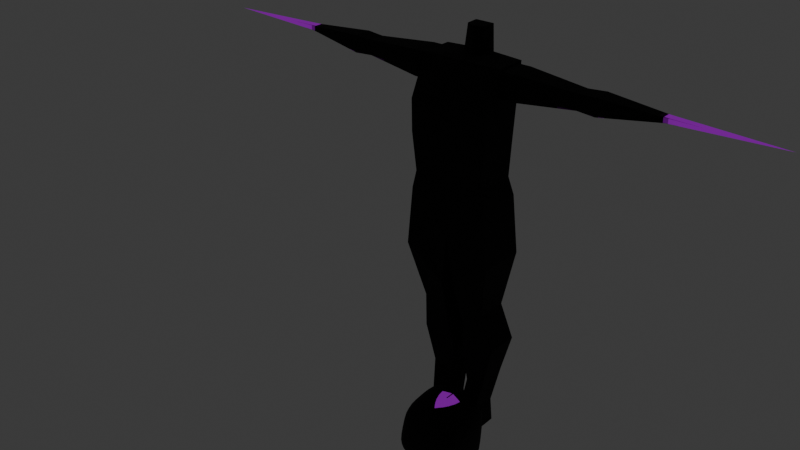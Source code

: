# Source: melee_enemy.blend  (saved by Blender 4.2.66; exported with 4.5.12 LTS)
import bpy
from mathutils import Matrix  # noqa: F401  (used for matrix-valued properties, if any)

bpy.ops.wm.read_factory_settings(use_empty=True)
scene = bpy.context.scene
scene.name = 'Scene'

# ---- collections
col_collection = bpy.data.collections.new('Collection'); scene.collection.children.link(col_collection)

# ---- images (referenced by path relative to the original .blend; pixels are not part of the script)
import os
ASSET_DIR = os.environ.get("B2B_ASSET_DIR", "")  # directory of the original .blend (textures are referenced by path, not embedded)
HERE = os.path.dirname(os.path.abspath(__file__))  # packed textures are extracted next to this script under _unpacked/

def load_image(name, relpath, width, height, colorspace="sRGB"):
    """Load a texture the original file referenced (path relative to the .blend, or extracted next to this script)."""
    p = next((c for c in (os.path.join(HERE, relpath), os.path.join(ASSET_DIR, relpath)) if relpath and os.path.exists(c)), "")
    if p:
        img = bpy.data.images.load(p, check_existing=True)
        img.name = name
    else:  # same state as the original file: an image datablock whose file is absent (Cycles renders it pink)
        img = bpy.data.images.new(name, width, height)
        img.source = "FILE"
        img.filepath = "//" + (relpath or name)
    img.colorspace_settings.name = colorspace
    return img
img_humanoid_enemt = load_image('humanoid enemt', '_unpacked/humanoid_enemt.b9f6e501.png', 64, 64, 'sRGB')

# ---- materials (node trees are filled in below, after node groups)
mat_charter = bpy.data.materials.new('charter')

# ---- material node trees
mat_charter.use_nodes = True; mat_charter.node_tree.nodes.clear()
_N = mat_charter.node_tree.nodes; _L = mat_charter.node_tree.links
n0 = _N.new('ShaderNodeBsdfPrincipled'); n0.name = 'Principled BSDF'; n0.location = (10, 300)
n0.inputs[2].default_value = 1.0
n0.inputs[28].default_value = 1.0
n1 = _N.new('ShaderNodeOutputMaterial'); n1.name = 'Material Output'; n1.location = (300, 300)
n2 = _N.new('ShaderNodeTexImage'); n2.name = 'Image Texture'; n2.location = (-373, 150)
n2.image = img_humanoid_enemt
n2.interpolation = 'Closest'
_L.new(n0.outputs[0], n1.inputs[0])
_L.new(n2.outputs[0], n0.inputs[0])
_L.new(n2.outputs[0], n0.inputs[27])
n1.is_active_output = True

# ---- world
world_world = bpy.data.worlds.new('World'); scene.world = world_world
world_world.use_nodes = True; world_world.node_tree.nodes.clear()
_N = world_world.node_tree.nodes; _L = world_world.node_tree.links
n0 = _N.new('ShaderNodeOutputWorld'); n0.name = 'World Output'; n0.location = (300, 300)
n1 = _N.new('ShaderNodeBackground'); n1.name = 'Background'; n1.location = (10, 300)
n1.inputs[0].default_value = (0.05088, 0.05088, 0.05088, 1.0)
_L.new(n1.outputs[0], n0.inputs[0])
n0.is_active_output = True
world_world.color = (0.05088, 0.05088, 0.05088)
world_world.sun_shadow_jitter_overblur = 0.0

# ---- meshes
me_charter_body = bpy.data.meshes.new('charter_body')
me_charter_body.from_pydata([(0.0, -0.07951, 1.359), (0.0, -0.002122, 1.669), (0.0, 0.1064, 1.359), (0.0, 0.142, 1.676), (0.1755, -0.07951, 1.359), (0.1755, -0.002122, 1.669), (0.1755, 0.1064, 1.359), (0.1755, 0.142, 1.669), (0.0, 0.1163, 1.191), (0.0, -0.07076, 1.191), (0.159, 0.1163, 1.191), (0.159, -0.07076, 1.191), (0.0, 0.1525, 0.9395), (0.0, -0.07455, 0.9395), (0.1781, 0.1312, 1.112), (0.1781, -0.07076, 1.112), (0.0303, 0.1383, 0.7132), (0.0303, -0.05777, 0.7132), (0.1988, 0.143, 0.8525), (0.1988, -0.07455, 0.8525), (0.04266, 0.1448, 0.5099), (0.04266, -0.000494, 0.5099), (0.1467, 0.1273, 0.5943), (0.1467, -0.01321, 0.5943), (0.02345, 0.1787, 0.3582), (0.02345, 0.02971, 0.3582), (0.1765, 0.1787, 0.4108), (0.1765, 0.02971, 0.4108), (0.04348, 0.1668, 0.2085), (0.04348, 0.04163, 0.2085), (0.1335, 0.1668, 0.241), (0.1335, 0.04163, 0.241), (0.03421, 0.1262, 0.07825), (0.03421, 0.00666, 0.07825), (0.1147, 0.1262, 0.08976), (0.1147, 0.00666, 0.08976), (0.03421, 0.1413, -0.02862), (0.03421, 0.00666, -0.02862), (0.1147, 0.1413, -0.02862), (0.1147, 0.00666, -0.02862), (0.0, -0.08316, 1.498), (0.0, 0.1212, 1.498), (0.1755, 0.1212, 1.498), (0.1755, -0.08316, 1.498), (0.1755, 0.1239, 1.661), (0.1755, 0.007496, 1.661), (0.1755, 0.1239, 1.551), (0.1755, 0.007496, 1.551), (0.03421, -0.1433, -0.01078), (0.1147, -0.1433, -0.01604), (0.03421, -0.1433, -0.02862), (0.1147, -0.1433, -0.02862), (0.231, 0.1239, 1.661), (0.231, 0.007496, 1.661), (0.231, 0.1239, 1.551), (0.231, 0.007496, 1.551), (0.4885, 0.1092, 1.639), (0.4885, 0.03969, 1.639), (0.4885, 0.1092, 1.573), (0.4885, 0.03969, 1.573), (0.5664, 0.1143, 1.644), (0.5664, 0.03466, 1.644), (0.5664, 0.1143, 1.569), (0.5664, 0.03466, 1.569), (0.8284, 0.09436, 1.627), (0.8284, 0.05456, 1.627), (0.8284, 0.09436, 1.608), (0.8284, 0.05456, 1.608), (0.0467, 0.142, 1.676), (0.0, 0.05481, 1.676), (0.04444, 0.07299, 1.676), (0.0, 0.06817, 1.787), (0.0, 0.142, 1.787), (0.04127, 0.142, 1.787), (0.03902, 0.08634, 1.787), (1.281, 0.07446, 1.618)], [], [(40, 1, 69, 3, 41), (41, 3, 68, 7, 42), (42, 7, 44, 46), (43, 5, 1, 40), (6, 4, 11, 10), (7, 68, 70, 69, 1, 5), (10, 11, 15, 14), (4, 0, 9, 11), (2, 6, 10, 8), (0, 2, 8, 9), (14, 15, 19, 18), (9, 8, 12, 13), (11, 9, 13, 15), (8, 10, 14, 12), (17, 16, 20, 21), (13, 12, 16, 17), (15, 13, 17, 19), (12, 14, 18, 16), (23, 21, 25, 27), (19, 17, 21, 23), (16, 18, 22, 20), (18, 19, 23, 22), (26, 27, 31, 30), (20, 22, 26, 24), (22, 23, 27, 26), (21, 20, 24, 25), (31, 29, 33, 35), (25, 24, 28, 29), (27, 25, 29, 31), (24, 26, 30, 28), (32, 34, 38, 36), (28, 30, 34, 32), (30, 31, 35, 34), (29, 28, 32, 33), (36, 38, 39, 37), (34, 35, 39, 38), (33, 32, 36, 37), (33, 37, 50, 48), (4, 43, 40, 0), (6, 42, 43, 4), (2, 41, 42, 6), (0, 40, 41, 2), (45, 47, 55, 53), (7, 5, 45, 44), (43, 42, 46, 47), (5, 43, 47, 45), (49, 48, 50, 51), (37, 39, 51, 50), (35, 33, 48, 49), (39, 35, 49, 51), (53, 55, 59, 57), (44, 45, 53, 52), (47, 46, 54, 55), (46, 44, 52, 54), (56, 57, 61, 60), (52, 53, 57, 56), (55, 54, 58, 59), (54, 52, 56, 58), (63, 62, 66, 67), (59, 58, 62, 63), (58, 56, 60, 62), (57, 59, 63, 61), (62, 60, 64, 66), (61, 63, 67, 65), (60, 61, 65, 64), (71, 74, 73, 72), (3, 69, 71, 72), (69, 70, 74, 71), (68, 3, 72, 73), (70, 68, 73, 74), (65, 67, 75), (64, 65, 75), (67, 66, 75), (66, 64, 75)])
_uv = me_charter_body.uv_layers.new(name='UVMap')
_uv.uv.foreach_set('vector', [0.6881, 0.7039, 0.6527, 0.7898, 0.625, 0.7952, 0.5821, 0.7975, 0.5877, 0.7092, 0.1412, 0.3578, 0.1444, 0.4574, 0.1215, 0.4583, 0.058, 0.4565, 0.05497, 0.3613, 0.8125, 0.7298, 0.8211, 0.8139, 0.8123, 0.81, 0.8134, 0.756, 0.05355, 0.641, 0.0562, 0.5363, 0.1425, 0.5391, 0.1398, 0.6438, 0.8066, 0.6614, 0.7151, 0.6596, 0.721, 0.5768, 0.8131, 0.5785, 0.058, 0.4565, 0.1215, 0.4583, 0.1217, 0.4966, 0.1433, 0.5073, 0.1425, 0.5391, 0.0562, 0.5363, 0.8131, 0.5785, 0.721, 0.5768, 0.7218, 0.5367, 0.8211, 0.5386, 0.05159, 0.7179, 0.1379, 0.7207, 0.1355, 0.8138, 0.05733, 0.8113, 0.1388, 0.2805, 0.05251, 0.284, 0.05763, 0.1905, 0.1358, 0.1873, 0.6827, 0.6358, 0.5914, 0.6406, 0.5821, 0.5584, 0.6741, 0.5536, 0.522, 0.5289, 0.4228, 0.5355, 0.4124, 0.4078, 0.5192, 0.4006, 0.6489, 0.9834, 0.5568, 0.9834, 0.539, 0.8595, 0.6508, 0.8595, 0.05733, 0.8113, 0.1355, 0.8138, 0.132, 0.9534, 0.04683, 0.8549, 0.1358, 0.1873, 0.05763, 0.1905, 0.04683, 0.1462, 0.1314, 0.04638, 0.9629, 0.8574, 0.8665, 0.853, 0.8678, 0.7528, 0.9392, 0.756, 0.9661, 0.9699, 0.8545, 0.9649, 0.8665, 0.853, 0.9629, 0.8574, 0.6308, 0.5238, 0.5398, 0.4425, 0.5499, 0.3303, 0.6358, 0.3957, 0.7668, 0.4389, 0.6763, 0.5214, 0.6701, 0.3933, 0.7548, 0.327, 0.6053, 0.2661, 0.5525, 0.2263, 0.5401, 0.1506, 0.6165, 0.1729, 0.6358, 0.3957, 0.5499, 0.3303, 0.5525, 0.2263, 0.6053, 0.2661, 0.7548, 0.327, 0.6701, 0.3933, 0.6992, 0.2667, 0.7522, 0.2268, 0.5192, 0.4006, 0.4124, 0.4078, 0.4339, 0.2765, 0.5029, 0.2718, 0.522, 0.1789, 0.4488, 0.1838, 0.4489, 0.09745, 0.5104, 0.09334, 0.7522, 0.2268, 0.6992, 0.2667, 0.6887, 0.1724, 0.7653, 0.1508, 0.5029, 0.2718, 0.4339, 0.2765, 0.4488, 0.1838, 0.522, 0.1789, 0.9392, 0.756, 0.8678, 0.7528, 0.8545, 0.6769, 0.9277, 0.6802, 0.5916, 0.09025, 0.5466, 0.07632, 0.5398, 0.01017, 0.5796, 0.01427, 0.9277, 0.6802, 0.8545, 0.6769, 0.8637, 0.6029, 0.9252, 0.6057, 0.6165, 0.1729, 0.5401, 0.1506, 0.5466, 0.07632, 0.5916, 0.09025, 0.7653, 0.1508, 0.6887, 0.1724, 0.7144, 0.08998, 0.7595, 0.0765, 0.9856, 0.3294, 0.946, 0.335, 0.946, 0.2763, 0.9856, 0.2763, 0.7595, 0.0765, 0.7144, 0.08998, 0.7269, 0.01342, 0.7668, 0.009628, 0.5104, 0.09334, 0.4489, 0.09745, 0.4268, 0.02379, 0.4855, 0.01986, 0.9252, 0.6057, 0.8637, 0.6029, 0.8865, 0.5396, 0.9452, 0.5423, 0.776, 0.8559, 0.8156, 0.8559, 0.8156, 0.9222, 0.776, 0.9222, 0.8517, 0.4471, 0.9105, 0.4471, 0.9105, 0.5054, 0.8442, 0.5054, 0.7436, 0.9297, 0.7436, 0.9885, 0.691, 0.9959, 0.691, 0.9297, 0.7436, 0.9297, 0.691, 0.9297, 0.691, 0.8559, 0.6998, 0.8559, 0.05159, 0.7179, 0.05355, 0.641, 0.1398, 0.6438, 0.1379, 0.7207, 0.8066, 0.6614, 0.8125, 0.7298, 0.712, 0.7279, 0.7151, 0.6596, 0.1388, 0.2805, 0.1412, 0.3578, 0.05497, 0.3613, 0.05251, 0.284, 0.6827, 0.6358, 0.6881, 0.7039, 0.5877, 0.7092, 0.5914, 0.6406, 0.2884, 0.9507, 0.2397, 0.9507, 0.2397, 0.904, 0.2884, 0.904, 0.8211, 0.8139, 0.7503, 0.8125, 0.7551, 0.8089, 0.8123, 0.81, 0.712, 0.7279, 0.8125, 0.7298, 0.8134, 0.756, 0.7561, 0.7549, 0.7503, 0.8125, 0.712, 0.7279, 0.7561, 0.7549, 0.7551, 0.8089, 0.9156, 0.3158, 0.876, 0.3171, 0.8762, 0.3083, 0.9158, 0.3096, 0.776, 0.9222, 0.8156, 0.9222, 0.8156, 0.996, 0.776, 0.996, 0.9158, 0.4061, 0.8759, 0.4029, 0.876, 0.3171, 0.9156, 0.3158, 0.9105, 0.5054, 0.9105, 0.4471, 0.9843, 0.4992, 0.9843, 0.5054, 0.2884, 0.904, 0.2397, 0.904, 0.2495, 0.6857, 0.2786, 0.6857, 0.3405, 0.9493, 0.2889, 0.9493, 0.2889, 0.9026, 0.3405, 0.9026, 0.1876, 0.01763, 0.2392, 0.01763, 0.2392, 0.06431, 0.1876, 0.06431, 0.3411, 0.01763, 0.3897, 0.01763, 0.3897, 0.06431, 0.3411, 0.06431, 0.334, 0.6852, 0.3032, 0.6852, 0.301, 0.6195, 0.3362, 0.6195, 0.3405, 0.9026, 0.2889, 0.9026, 0.3032, 0.6852, 0.334, 0.6852, 0.1876, 0.06431, 0.2392, 0.06431, 0.2327, 0.2818, 0.2019, 0.2818, 0.3411, 0.06431, 0.3897, 0.06431, 0.3799, 0.2813, 0.3509, 0.2813, 0.1996, 0.3474, 0.2349, 0.3474, 0.2261, 0.5704, 0.2084, 0.5704, 0.2019, 0.2818, 0.2327, 0.2818, 0.2349, 0.3474, 0.1996, 0.3474, 0.3509, 0.2813, 0.3799, 0.2813, 0.382, 0.347, 0.3488, 0.347, 0.2786, 0.6857, 0.2495, 0.6857, 0.2474, 0.62, 0.2807, 0.62, 0.3488, 0.347, 0.382, 0.347, 0.3746, 0.5681, 0.3663, 0.5681, 0.2807, 0.62, 0.2474, 0.62, 0.265, 0.3989, 0.2733, 0.3989, 0.3362, 0.6195, 0.301, 0.6195, 0.3098, 0.3986, 0.3274, 0.3986, 0.953, 0.3843, 0.9722, 0.3933, 0.9733, 0.4207, 0.953, 0.4207, 0.6751, 0.7872, 0.718, 0.7872, 0.7115, 0.8418, 0.6751, 0.8418, 0.511, 0.8389, 0.5087, 0.8153, 0.5635, 0.8099, 0.5654, 0.831, 0.5094, 0.7814, 0.511, 0.7585, 0.5654, 0.7623, 0.564, 0.7825, 0.5087, 0.8153, 0.5094, 0.7814, 0.564, 0.7825, 0.5635, 0.8099, 0.2733, 0.3989, 0.265, 0.3989, 0.2691, 0.01763, 0.3274, 0.3986, 0.3098, 0.3986, 0.3186, 0.01763, 0.2084, 0.5704, 0.2261, 0.5704, 0.2173, 0.9514, 0.3663, 0.5681, 0.3746, 0.5681, 0.3705, 0.9494])
me_charter_body.materials.append(mat_charter)
me_charter_body.update()
me_cube = bpy.data.meshes.new('Cube')
me_cube.from_pydata([(0.15, -0.1082, -0.2391), (0.15, -0.1386, 0.01873), (0.15, 0.15, -0.2662), (0.15, 0.2692, 0.07604), (0.0, 0.15, -0.2662), (0.0, 0.3916, 0.1333), (0.0, -0.1801, -0.2662), (0.0, -0.1801, 0.03378), (0.15, 0.15, -0.1162), (0.15, -0.1532, -0.1083), (0.0, -0.1801, -0.1162), (0.0, 0.15, -0.1162), (0.15, 0.0, -0.2662), (0.15, 0.0, 0.03378), (0.0, 0.0, 0.03378), (0.0, 0.0, -0.2662), (0.15, 0.0, -0.1162), (0.15, -0.1082, -0.2391), (0.15, -0.1386, 0.01873), (0.15, 0.15, -0.2662), (0.15, 0.2692, 0.07604), (0.0, 0.15, -0.2662), (0.0, 0.3916, 0.1333), (0.0, -0.1801, -0.2662), (0.0, -0.1801, 0.03378), (0.15, 0.15, -0.1162), (0.15, -0.1532, -0.1083), (0.15, 0.0, -0.2662), (0.15, 0.0, 0.03378)], [(22, 20), (25, 19), (27, 19), (28, 18), (26, 17), (23, 17), (19, 21), (18, 24), (20, 25), (18, 26), (17, 27), (20, 28)], [(11, 5, 3, 8), (16, 13, 1, 9), (15, 12, 0, 6), (13, 14, 7, 1), (9, 1, 7, 10), (0, 9, 10, 6), (12, 16, 9, 0), (4, 11, 8, 2), (2, 8, 16, 12), (3, 5, 14, 13), (4, 2, 12, 15), (8, 3, 13, 16)])
_uv = me_cube.uv_layers.new(name='UVMap')
_uv.uv.foreach_set('vector', [0.9759, 0.1065, 0.9759, 0.2298, 0.9341, 0.18, 0.9221, 0.1221, 0.8806, 0.1156, 0.8703, 0.1546, 0.84, 0.138, 0.8436, 0.1092, 0.892, 0.02986, 0.8865, 0.07984, 0.8593, 0.08032, 0.8225, 0.04242, 0.8703, 0.1546, 0.8449, 0.1998, 0.7955, 0.1519, 0.84, 0.138, 0.8436, 0.1092, 0.84, 0.138, 0.7955, 0.1519, 0.796, 0.09409, 0.8593, 0.08032, 0.8436, 0.1092, 0.796, 0.09409, 0.8225, 0.04242, 0.8865, 0.07984, 0.8806, 0.1156, 0.8436, 0.1092, 0.8593, 0.08032, 0.946, 0.05329, 0.9759, 0.1065, 0.9221, 0.1221, 0.9176, 0.08388, 0.9176, 0.08388, 0.9221, 0.1221, 0.8806, 0.1156, 0.8865, 0.07984, 0.9341, 0.18, 0.9759, 0.2298, 0.8449, 0.1998, 0.8703, 0.1546, 0.946, 0.05329, 0.9176, 0.08388, 0.8865, 0.07984, 0.892, 0.02986, 0.9221, 0.1221, 0.9341, 0.18, 0.8703, 0.1546, 0.8806, 0.1156])
me_cube.materials.append(mat_charter)
me_cube.update()
arm_metarig_001 = bpy.data.armatures.new('metarig.001')  # bones are not reproduced

# ---- objects
ob_skeletom = bpy.data.objects.new('skeletom', arm_metarig_001)
ob_empty = bpy.data.objects.new('Empty', None)
ob_empty_001 = bpy.data.objects.new('Empty.001', None)
ob_charter_body = bpy.data.objects.new('charter_body', me_charter_body)
ob_empty_002 = bpy.data.objects.new('Empty.002', None)
ob_empty_003 = bpy.data.objects.new('Empty.003', None)
ob_head_001 = bpy.data.objects.new('head.001', me_cube)

# ---- transforms, parenting, visibility, modifiers, constraints
ob_skeletom.location = (0.0, 0.0, 0.0)
ob_skeletom.show_in_front = True
ob_empty.location = (0.01772, 2.0, 0.9996)
ob_empty.rotation_euler = (1.571, 0.0, 0.0)
ob_empty.scale = (0.9504, 0.9248, 0.9504)
ob_empty.empty_display_type = 'IMAGE'
ob_empty.empty_display_size = 5.0
ob_empty_001.location = (-2.0, -0.6823, -7.0)
ob_empty_001.rotation_euler = (1.571, -0.0, 1.571)
ob_empty_001.scale = (0.9504, 0.9248, 0.9504)
ob_empty_001.empty_display_type = 'IMAGE'
ob_empty_001.empty_display_size = 5.0
ob_charter_body.parent = ob_skeletom
ob_charter_body.location = (0.0, 0.0, 0.0)
_vg = ob_charter_body.vertex_groups.new(name='spine')
for _i, _w in zip([12, 13, 14, 16, 18], [0.7135, 0.05284, 0.02859, 0.02921, 0.05097]): _vg.add([_i], _w, 'REPLACE')
_vg = ob_charter_body.vertex_groups.new(name='spine.001')
for _i, _w in zip([0, 4, 6, 8, 9, 10, 11, 12, 13, 14, 15, 40], [0.1233, 0.06039, 0.0854, 0.9845, 0.6813, 0.5525, 0.1712, 0.06084, 0.03585, 0.1595, 0.05374, 0.004315]): _vg.add([_i], _w, 'REPLACE')
_vg = ob_charter_body.vertex_groups.new(name='spine.002')
for _i, _w in zip([0, 2, 4, 6, 9, 10, 11, 14, 40, 41, 42, 43, 46, 47], [0.6159, 0.981, 0.5493, 0.667, 0.09324, 0.1082, 0.09998, 0.0004442, 0.1466, 0.007617, 0.1341, 0.162, 0.08422, 0.06336]): _vg.add([_i], _w, 'REPLACE')
_vg = ob_charter_body.vertex_groups.new(name='spine.003')
for _i, _w in zip([0, 1, 3, 4, 5, 6, 7, 9, 11, 40, 41, 42, 43, 44, 45, 46, 47, 52, 54, 55, 68, 69, 70, 72, 73, 74], [0.1724, 0.65, 0.1721, 0.1554, 0.2597, 0.121, 0.5431, 0.001304, 0.003434, 0.7206, 0.9495, 0.5574, 0.4734, 0.4355, 0.2187, 0.5133, 0.2575, 0.09435, 0.1186, 0.03661, 0.3592, 0.3044, 0.7766, 0.03181, 0.06578, 0.08221]): _vg.add([_i], _w, 'REPLACE')
_vg = ob_charter_body.vertex_groups.new(name='spine.004')
for _i, _w in zip([1, 3, 40, 68, 69, 70, 72, 73, 74], [0.2749, 0.7993, 0.02384, 0.5043, 0.6421, 0.1442, 0.1103, 0.1007, 0.03712]): _vg.add([_i], _w, 'REPLACE')
_vg = ob_charter_body.vertex_groups.new(name='spine.005')
for _i, _w in zip([3, 68, 69, 70, 71, 72, 73, 74], [0.0224, 0.02205, 0.01497, 0.01157, 0.9583, 0.8451, 0.8211, 0.8669]): _vg.add([_i], _w, 'REPLACE')
_vg = ob_charter_body.vertex_groups.new(name='spine.006')
_vg = ob_charter_body.vertex_groups.new(name='upper_arm.L')
for _i, _w in zip([1, 4, 5, 6, 7, 40, 42, 43, 44, 45, 46, 47, 52, 53, 54, 55, 68, 70], [0.03422, 0.08041, 0.6787, 0.05863, 0.4429, 0.04875, 0.2678, 0.2931, 0.5403, 0.7301, 0.3714, 0.6444, 0.8593, 0.9604, 0.8127, 0.9177, 0.09562, 0.04027]): _vg.add([_i], _w, 'REPLACE')
_vg = ob_charter_body.vertex_groups.new(name='forearm.L')
for _i, _w in zip([52, 54, 55, 56, 57, 58, 59, 60, 61, 62, 63, 64, 65, 66, 67, 75], [0.03382, 0.04311, 0.001871, 0.9883, 0.9782, 0.9918, 0.9804, 0.9985, 0.9965, 0.9974, 0.9956, 0.9697, 0.9609, 0.8854, 0.881, 0.881]): _vg.add([_i], _w, 'REPLACE')
_vg = ob_charter_body.vertex_groups.new(name='hand.L')
for _i, _w in zip([64, 65, 66, 67, 75], [0.01061, 0.02817, 0.1145, 0.1189, 0.1189]): _vg.add([_i], _w, 'REPLACE')
_vg = ob_charter_body.vertex_groups.new(name='upper_arm.R')
_vg = ob_charter_body.vertex_groups.new(name='forearm.R')
_vg = ob_charter_body.vertex_groups.new(name='hand.R')
_vg = ob_charter_body.vertex_groups.new(name='thigh.L')
for _i, _w in zip([0, 4, 6, 9, 10, 11, 12, 13, 14, 15, 16, 17, 18, 19, 20, 21, 22, 23, 26, 27, 43], [0.05708, 0.1495, 0.06384, 0.1939, 0.2987, 0.6896, 0.2202, 0.8907, 0.7694, 0.9108, 0.9095, 0.9281, 0.9306, 1.0, 0.1292, 0.145, 0.8868, 0.8884, 0.061, 0.05434, 0.02674]): _vg.add([_i], _w, 'REPLACE')
_vg = ob_charter_body.vertex_groups.new(name='shin.L')
for _i, _w in zip([16, 17, 20, 21, 22, 23, 24, 25, 26, 27, 28, 29, 30, 31, 32, 33, 35, 36, 38], [0.04341, 0.06253, 0.8676, 0.8545, 0.1087, 0.1105, 0.9772, 1.0, 0.9345, 0.9448, 0.9298, 0.9367, 0.9562, 0.9682, 0.451, 0.07478, 0.03754, 0.1009, 0.02586]): _vg.add([_i], _w, 'REPLACE')
_vg = ob_charter_body.vertex_groups.new(name='foot.L')
for _i, _w in zip([28, 29, 32, 33, 35, 36, 37, 38, 39, 48, 49, 50, 51], [0.005618, 0.05616, 0.4807, 0.8411, 0.8427, 0.7447, 0.5195, 0.7034, 0.506, 0.1513, 0.1206, 0.1257, 0.116]): _vg.add([_i], _w, 'REPLACE')
_vg = ob_charter_body.vertex_groups.new(name='toe.L')
for _i, _w in zip([33, 35, 36, 37, 38, 39, 48, 49, 50, 51], [0.06936, 0.04209, 0.09223, 0.4684, 0.09189, 0.4861, 0.8384, 0.8719, 0.868, 0.8775]): _vg.add([_i], _w, 'REPLACE')
_vg = ob_charter_body.vertex_groups.new(name='thigh.R')
_vg = ob_charter_body.vertex_groups.new(name='shin.R')
_vg = ob_charter_body.vertex_groups.new(name='foot.R')
_vg = ob_charter_body.vertex_groups.new(name='toe.R')
_vg = ob_charter_body.vertex_groups.new(name='ik_leg.L')
_vg = ob_charter_body.vertex_groups.new(name='ik_leg.R')
_vg = ob_charter_body.vertex_groups.new(name='ik_feet.L')
for _i, _w in zip([28, 30, 32, 34, 35, 36, 38], [0.03114, 0.05032, 0.06131, 0.9693, 0.06739, 0.06214, 0.1668]): _vg.add([_i], _w, 'REPLACE')
_vg = ob_charter_body.vertex_groups.new(name='ik_feet.R')
_m = ob_charter_body.modifiers.new('Mirror', 'MIRROR')
_m.use_clip = True
_m = ob_charter_body.modifiers.new('Armature', 'ARMATURE')
_m.object = ob_skeletom
ob_empty_002.location = (-5.209, -0.4697, 1.001)
ob_empty_002.rotation_euler = (1.571, 0.0, 1.571)
ob_empty_002.scale = (-1.0, 1.0, 1.0)
ob_empty_002.empty_display_type = 'IMAGE'
ob_empty_002.empty_display_size = 5.0
ob_empty_003.location = (1.231, -0.557, -0.01858)
ob_empty_003.rotation_euler = (0.0, -0.0, 1.571)
ob_empty_003.scale = (-0.4542, 0.4542, 0.4542)
ob_empty_003.empty_display_type = 'IMAGE'
ob_empty_003.empty_display_size = 5.0
ob_head_001.parent = ob_skeletom
ob_head_001.matrix_parent_inverse = Matrix(((0.9901, -0.1404, -1.844e-08, 0.01344), (2.008e-08, 2.38e-07, 1.0, -1.966), (-0.1404, -0.9901, 2.615e-09, 0.05286), (0.0, -0.0, -0.0, 1.0)))
ob_head_001.location = (0.0, 0.06004, 2.0)
_m = ob_head_001.modifiers.new('Subdivision', 'SUBSURF')
_m = ob_head_001.modifiers.new('Mirror', 'MIRROR')

# ---- collection membership
col_collection.objects.link(ob_skeletom)
col_collection.objects.link(ob_empty)
col_collection.objects.link(ob_empty_001)
col_collection.objects.link(ob_charter_body)
col_collection.objects.link(ob_empty_002)
col_collection.objects.link(ob_empty_003)
col_collection.objects.link(ob_head_001)

# ---- scene / render settings (as saved in the file)
scene.frame_start = 1; scene.frame_end = 250; scene.frame_set(15)
scene.render.engine = 'BLENDER_EEVEE_NEXT'
bpy.context.view_layer.update()

# ---- added for rendering (the .blend has no active camera): camera
cam_auto = bpy.data.cameras.new('AutoCamera')
cam_auto.lens = 50.0
cam_auto.sensor_width = 36.0
cam_auto.clip_end = 1000.0
ob_auto_camera = bpy.data.objects.new('AutoCamera', cam_auto)
scene.collection.objects.link(ob_auto_camera)
ob_auto_camera.location = (2.39435, -3.23749, 3.02695)
ob_auto_camera.rotation_euler = (1.09748, -7.21219e-08, 0.694738)
scene.camera = ob_auto_camera
bpy.context.view_layer.update()
